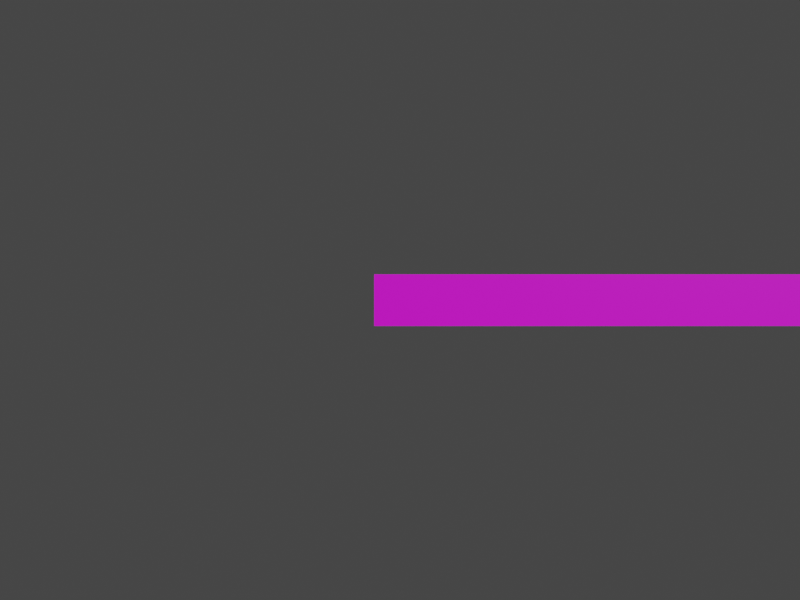 # Source: wolf_map.blend  (saved by Blender 3.4.6; exported with 4.5.12 LTS)
import bpy
from mathutils import Matrix  # noqa: F401  (used for matrix-valued properties, if any)

bpy.ops.wm.read_factory_settings(use_empty=True)
scene = bpy.context.scene
scene.name = 'Scene'

# ---- collections
col_collection = bpy.data.collections.new('Collection'); scene.collection.children.link(col_collection)

# ---- images (referenced by path relative to the original .blend; pixels are not part of the script)
import os
ASSET_DIR = os.environ.get("B2B_ASSET_DIR", "")  # directory of the original .blend (textures are referenced by path, not embedded)
HERE = os.path.dirname(os.path.abspath(__file__))  # packed textures are extracted next to this script under _unpacked/

def load_image(name, relpath, width, height, colorspace="sRGB"):
    """Load a texture the original file referenced (path relative to the .blend, or extracted next to this script)."""
    p = next((c for c in (os.path.join(HERE, relpath), os.path.join(ASSET_DIR, relpath)) if relpath and os.path.exists(c)), "")
    if p:
        img = bpy.data.images.load(p, check_existing=True)
        img.name = name
    else:  # same state as the original file: an image datablock whose file is absent (Cycles renders it pink)
        img = bpy.data.images.new(name, width, height)
        img.source = "FILE"
        img.filepath = "//" + (relpath or name)
    img.colorspace_settings.name = colorspace
    return img
img_wolf_tex_png = load_image('wolf_tex.png', 'wolf/wolf_tex.png', 1024, 1024, 'sRGB')

# ---- materials (node trees are filled in below, after node groups)
mat_material = bpy.data.materials.new('Material')
mat_material.alpha_threshold = 0.0
mat_material.roughness = 0.5
mat_material.line_color = (0.0, 0.0, 0.0, 1.0)

# ---- material node trees
mat_material.use_nodes = True; mat_material.node_tree.nodes.clear()
_N = mat_material.node_tree.nodes; _L = mat_material.node_tree.links
n0 = _N.new('ShaderNodeOutputMaterial'); n0.name = 'Material Output'; n0.location = (300, 300)
n1 = _N.new('ShaderNodeBsdfPrincipled'); n1.name = 'Principled BSDF'; n1.location = (10, 300)
n1.distribution = 'GGX'
n1.subsurface_method = 'RANDOM_WALK_SKIN'
n1.inputs[3].default_value = 1.45
n1.inputs[27].default_value = (0.0, 0.0, 0.0, 1.0)
n1.inputs[28].default_value = 1.0
n2 = _N.new('ShaderNodeTexImage'); n2.name = 'Image Texture'; n2.location = (-332, 203)
n2.image = img_wolf_tex_png
n2.interpolation = 'Closest'
_L.new(n1.outputs[0], n0.inputs[0])
_L.new(n2.outputs[0], n1.inputs[0])
n0.is_active_output = True

# ---- world
world_world = bpy.data.worlds.new('World'); scene.world = world_world
world_world.use_nodes = True; world_world.node_tree.nodes.clear()
_N = world_world.node_tree.nodes; _L = world_world.node_tree.links
n0 = _N.new('ShaderNodeOutputWorld'); n0.name = 'World Output'; n0.location = (300, 300)
n1 = _N.new('ShaderNodeBackground'); n1.name = 'Background'; n1.location = (10, 300)
n1.inputs[0].default_value = (0.05088, 0.05088, 0.05088, 1.0)
_L.new(n1.outputs[0], n0.inputs[0])
n0.is_active_output = True
world_world.color = (0.05088, 0.05088, 0.05088)
world_world.use_sun_shadow = False
world_world.sun_shadow_jitter_overblur = 0.0

# ---- cameras
cam_camera = bpy.data.cameras.new('Camera')
cam_camera.clip_end = 100.0
cam_camera.ortho_scale = 7.314

# ---- meshes
me_cube = bpy.data.meshes.new('Cube')
me_cube.from_pydata([(0.5, -0.5, 0.0), (0.5, 0.5, -2.98e-08), (-0.5, 0.5, -2.98e-08), (-0.5, 0.5, -2.98e-08), (-0.5, -0.5, 0.0), (0.5, -0.5, 0.0), (0.5, -0.5, 0.0), (0.5, 0.5, -2.98e-08), (-0.5, 0.5, -2.98e-08)], [], [(0, 1, 2), (5, 3, 4), (6, 7, 8)])
_uv = me_cube.uv_layers.new(name='UVMap')
_uv.uv.foreach_set('vector', [0.1, 0.0, 0.1, 0.1, 0.0, 0.1, 0.1, 0.0, 0.0, 0.1, 0.0, 0.0, 0.1, 0.0, 0.1, 0.1, 0.0, 0.1])
me_cube.materials.append(mat_material)
me_cube.update()
me_cube.normals_split_custom_set([tuple(v) for v in zip(*[iter([0.0, 2.98e-08, 1.0, 0.0, 2.98e-08, 1.0, 0.0, 2.98e-08, 1.0, 0.0, 2.98e-08, 1.0, 0.0, 2.98e-08, 1.0, 0.0, 2.98e-08, 1.0, 0.0, 2.98e-08, 1.0, 0.0, 2.98e-08, 1.0, 0.0, 2.98e-08, 1.0])] * 3)])
me_cube_001 = bpy.data.meshes.new('Cube.001')
me_cube_001.from_pydata([(-0.5, -0.5, 19.5), (-0.5, 0.5, 19.5), (-0.5, 0.5, 18.5), (-0.5, -0.5, 18.5), (-0.5, 0.5, 15.5), (-0.5, -0.5, 15.5), (-0.5, 0.5, 14.5), (-0.5, -0.5, 13.5), (-0.5, -0.5, 14.5), (-0.5, 0.5, 13.5), (-0.5, -0.5, 12.5), (-0.5, 0.5, 12.5), (0.5, 0.5, 13.5), (0.5, -0.5, 12.5), (0.5, 0.5, 12.5), (0.5, -0.5, 11.5), (0.5, 0.5, 11.5), (-0.5, 0.5, 11.5), (-0.5, -0.5, 10.5), (-0.5, -0.5, 11.5), (0.5, -0.5, 10.5), (0.5, 0.5, 10.5), (-0.5, 0.5, 9.5), (-0.5, -0.5, 9.5), (-0.5, 0.5, 10.5), (0.5, -0.5, 9.5), (0.5, 0.5, 9.5), (0.5, -0.5, 8.5), (-0.5, 0.5, 8.5), (-0.5, 0.5, 7.5), (-0.5, -0.5, 8.5), (-0.5, 0.5, 6.5), (-0.5, -0.5, 7.5), (-0.5, -0.5, 6.5), (0.5, -0.5, 6.5), (0.5, 0.5, 6.5), (0.5, 0.5, 19.5), (0.5, 0.5, 18.5), (0.5, -0.5, 18.5), (0.5, -0.5, 19.5), (1.5, -0.5, 18.5), (1.5, 0.5, 18.5), (1.5, -0.5, 19.5), (1.5, -0.5, 15.5), (1.5, 0.5, 15.5), (0.5, 0.5, 15.5), (0.5, -0.5, 15.5), (1.5, -0.5, 13.5), (0.5, -0.5, 13.5), (1.5, 0.5, 13.5), (0.5, 0.5, 8.5), (1.5, 0.5, 6.5), (1.5, 0.5, 19.5), (2.5, 0.5, 15.5), (2.5, -0.5, 15.5), (2.5, -0.5, 14.5), (2.5, 0.5, 13.5), (2.5, -0.5, 13.5), (1.5, -0.5, 8.5), (2.5, -0.5, 8.5), (2.5, 0.5, 8.5), (1.5, 0.5, 8.5), (1.5, -0.5, 6.5), (2.5, 0.5, 6.5), (2.5, -0.5, 22.5), (2.5, 0.5, 22.5), (3.5, 0.5, 21.5), (3.5, -0.5, 21.5), (3.5, -0.5, 22.5), (3.5, 0.5, 22.5), (2.5, 0.5, 21.5), (2.5, -0.5, 21.5), (3.5, -0.5, 20.5), (3.5, 0.5, 20.5), (2.5, 0.5, 19.5), (2.5, -0.5, 19.5), (2.5, -0.5, 20.5), (2.5, 0.5, 20.5), (3.5, -0.5, 19.5), (3.5, 0.5, 19.5), (3.5, -0.5, 18.5), (2.5, 0.5, 18.5), (2.5, -0.5, 18.5), (3.5, 0.5, 18.5), (3.5, 0.5, 13.5), (3.5, 0.5, 14.5), (2.5, 0.5, 14.5), (3.5, 0.5, 8.5), (3.5, -0.5, 8.5), (2.5, -0.5, 6.5), (3.5, 0.5, 6.5), (3.5, -0.5, 6.5), (3.5, -0.5, 15.5), (3.5, 0.5, 15.5), (4.5, -0.5, 15.5), (3.5, -0.5, 14.5), (3.5, -0.5, 13.5), (4.5, 0.5, 13.5), (4.5, -0.5, 13.5), (4.5, -0.5, 6.5), (4.5, 0.5, 15.5), (5.5, -0.5, 15.5), (5.5, 0.5, 13.5), (4.5, 0.5, 8.5), (4.5, -0.5, 8.5), (5.5, -0.5, 8.5), (4.5, 0.5, 6.5), (5.5, 0.5, 6.5), (6.5, 0.5, 15.5), (5.5, 0.5, 15.5), (5.5, -0.5, 13.5), (5.5, -0.5, 12.5), (5.5, 0.5, 12.5), (5.5, 0.5, 11.5), (5.5, -0.5, 10.5), (5.5, -0.5, 11.5), (5.5, 0.5, 10.5), (5.5, 0.5, 8.5), (5.5, -0.5, 9.5), (5.5, 0.5, 9.5), (6.5, 0.5, 6.5), (5.5, -0.5, 6.5), (6.5, -0.5, 22.5), (6.5, 0.5, 22.5), (7.5, -0.5, 21.5), (7.5, -0.5, 22.5), (7.5, 0.5, 22.5), (6.5, -0.5, 21.5), (7.5, -0.5, 20.5), (7.5, 0.5, 20.5), (6.5, 0.5, 21.5), (7.5, 0.5, 21.5), (6.5, 0.5, 19.5), (6.5, -0.5, 20.5), (6.5, 0.5, 20.5), (7.5, -0.5, 19.5), (7.5, 0.5, 19.5), (6.5, -0.5, 18.5), (6.5, -0.5, 19.5), (6.5, 0.5, 18.5), (7.5, -0.5, 18.5), (7.5, 0.5, 18.5), (7.5, -0.5, 17.5), (7.5, 0.5, 17.5), (6.5, 0.5, 17.5), (6.5, 0.5, 16.5), (6.5, -0.5, 17.5), (7.5, -0.5, 16.5), (7.5, 0.5, 16.5), (6.5, -0.5, 16.5), (6.5, -0.5, 15.5), (7.5, -0.5, 15.5), (7.5, 0.5, 15.5), (7.5, -0.5, 12.5), (7.5, 0.5, 12.5), (7.5, 0.5, 11.5), (7.5, -0.5, 11.5), (7.5, 0.5, 10.5), (7.5, -0.5, 10.5), (7.5, -0.5, 9.5), (7.5, -0.5, 8.5), (7.5, 0.5, 9.5), (7.5, -0.5, 6.5), (6.5, -0.5, 6.5), (8.5, 0.5, 15.5), (8.5, -0.5, 15.5), (7.5, -0.5, 13.5), (8.5, -0.5, 13.5), (7.5, 0.5, 13.5), (7.5, 0.5, 8.5), (7.5, 0.5, 6.5), (8.5, 0.5, 6.5), (8.5, -0.5, 6.5), (9.5, -0.5, 15.5), (8.5, 0.5, 13.5), (9.5, 0.5, 13.5), (9.5, 0.5, 8.5), (8.5, -0.5, 8.5), (8.5, 0.5, 8.5), (9.5, 0.5, 6.5), (9.5, -0.5, 6.5), (9.5, -0.5, 22.5), (9.5, 0.5, 22.5), (10.5, 0.5, 22.5), (10.5, -0.5, 21.5), (10.5, -0.5, 22.5), (9.5, 0.5, 21.5), (9.5, 0.5, 20.5), (9.5, -0.5, 21.5), (10.5, 0.5, 20.5), (10.5, 0.5, 21.5), (10.5, -0.5, 20.5), (9.5, -0.5, 20.5), (9.5, 0.5, 19.5), (10.5, 0.5, 19.5), (10.5, -0.5, 19.5), (9.5, -0.5, 18.5), (9.5, -0.5, 19.5), (9.5, 0.5, 18.5), (10.5, -0.5, 18.5), (10.5, 0.5, 18.5), (9.5, 0.5, 17.5), (9.5, -0.5, 17.5), (10.5, -0.5, 17.5), (9.5, 0.5, 15.5), (10.5, 0.5, 15.5), (10.5, -0.5, 14.5), (10.5, -0.5, 13.5), (10.5, 0.5, 13.5), (9.5, -0.5, 13.5), (9.5, -0.5, 8.5), (10.5, -0.5, 8.5), (10.5, 0.5, 8.5), (10.5, -0.5, 6.5), (11.5, 0.5, 17.5), (11.5, -0.5, 17.5), (10.5, 0.5, 17.5), (11.5, -0.5, 18.5), (10.5, 0.5, 14.5), (11.5, 0.5, 14.5), (11.5, -0.5, 14.5), (10.5, -0.5, 15.5), (11.5, -0.5, 15.5), (11.5, 0.5, 15.5), (11.5, -0.5, 8.5), (10.5, 0.5, 6.5), (11.5, 0.5, 6.5), (11.5, 0.5, 18.5), (12.5, 0.5, 18.5), (12.5, -0.5, 14.5), (12.5, 0.5, 14.5), (12.5, -0.5, 15.5), (12.5, -0.5, 8.5), (11.5, 0.5, 8.5), (11.5, -0.5, 6.5), (12.5, -0.5, 6.5), (12.5, 0.5, 6.5), (12.5, 0.5, 17.5), (12.5, -0.5, 17.5), (13.5, 0.5, 17.5), (13.5, -0.5, 18.5), (12.5, -0.5, 18.5), (12.5, 0.5, 15.5), (12.5, 0.5, 8.5), (13.5, -0.5, 6.5), (13.5, -0.5, 17.5), (13.5, 0.5, 18.5), (14.5, -0.5, 18.5), (13.5, 0.5, 15.5), (13.5, 0.5, 14.5), (13.5, -0.5, 15.5), (14.5, -0.5, 15.5), (14.5, 0.5, 15.5), (13.5, -0.5, 14.5), (13.5, 0.5, 13.5), (13.5, -0.5, 13.5), (13.5, -0.5, 12.5), (13.5, 0.5, 11.5), (13.5, 0.5, 12.5), (13.5, -0.5, 11.5), (13.5, 0.5, 10.5), (13.5, -0.5, 10.5), (13.5, 0.5, 9.5), (13.5, -0.5, 9.5), (13.5, 0.5, 8.5), (13.5, -0.5, 8.5), (13.5, 0.5, 6.5), (14.5, 0.5, 6.5), (14.5, -0.5, 6.5), (14.5, 0.5, 22.5), (14.5, 0.5, 21.5), (14.5, -0.5, 22.5), (15.5, 0.5, 22.5), (15.5, -0.5, 21.5), (15.5, 0.5, 21.5), (15.5, -0.5, 22.5), (14.5, 0.5, 20.5), (14.5, -0.5, 21.5), (15.5, 0.5, 20.5), (15.5, -0.5, 20.5), (14.5, -0.5, 20.5), (14.5, 0.5, 19.5), (15.5, 0.5, 19.5), (14.5, -0.5, 19.5), (14.5, 0.5, 18.5), (15.5, -0.5, 18.5), (15.5, 0.5, 18.5), (15.5, -0.5, 19.5), (15.5, -0.5, 17.5), (14.5, -0.5, 17.5), (14.5, 0.5, 17.5), (14.5, 0.5, 16.5), (15.5, 0.5, 17.5), (15.5, 0.5, 16.5), (14.5, -0.5, 16.5), (15.5, 0.5, 15.5), (15.5, -0.5, 16.5), (15.5, -0.5, 15.5), (15.5, 0.5, 14.5), (15.5, -0.5, 14.5), (15.5, -0.5, 13.5), (15.5, 0.5, 13.5), (15.5, -0.5, 12.5), (15.5, 0.5, 12.5), (15.5, -0.5, 11.5), (15.5, 0.5, 11.5), (15.5, -0.5, 10.5), (15.5, 0.5, 10.5), (15.5, -0.5, 9.5), (15.5, -0.5, 8.5), (15.5, 0.5, 8.5), (15.5, 0.5, 9.5), (15.5, -0.5, 7.5), (15.5, -0.5, 6.5), (15.5, 0.5, 7.5), (15.5, 0.5, 6.5)], [], [(0, 1, 2), (0, 2, 3), (3, 2, 37), (3, 37, 38), (39, 36, 1), (39, 1, 0), (5, 4, 6), (5, 6, 8), (46, 45, 4), (46, 4, 5), (8, 6, 9), (8, 9, 7), (7, 9, 11), (7, 11, 10), (13, 14, 12), (13, 12, 48), (10, 11, 17), (10, 17, 19), (15, 16, 14), (15, 14, 13), (19, 17, 24), (19, 24, 18), (20, 21, 16), (20, 16, 15), (18, 24, 22), (18, 22, 23), (25, 26, 21), (25, 21, 20), (23, 22, 28), (23, 28, 30), (27, 50, 26), (27, 26, 25), (30, 28, 29), (30, 29, 32), (32, 29, 31), (32, 31, 33), (33, 31, 35), (33, 35, 34), (39, 36, 37), (39, 37, 38), (38, 37, 41), (38, 41, 40), (42, 52, 36), (42, 36, 39), (43, 44, 45), (43, 45, 46), (48, 12, 49), (48, 49, 47), (58, 61, 50), (58, 50, 27), (34, 35, 51), (34, 51, 62), (40, 41, 81), (40, 81, 82), (75, 74, 52), (75, 52, 42), (55, 86, 53), (55, 53, 54), (54, 53, 44), (54, 44, 43), (57, 56, 86), (57, 86, 55), (47, 49, 56), (47, 56, 57), (59, 60, 61), (59, 61, 58), (62, 51, 63), (62, 63, 89), (64, 65, 70), (64, 70, 71), (67, 66, 69), (67, 69, 68), (68, 69, 65), (68, 65, 64), (71, 70, 77), (71, 77, 76), (72, 73, 66), (72, 66, 67), (76, 77, 74), (76, 74, 75), (78, 79, 73), (78, 73, 72), (80, 83, 79), (80, 79, 78), (82, 81, 83), (82, 83, 80), (57, 56, 84), (57, 84, 96), (95, 85, 86), (95, 86, 55), (88, 87, 60), (88, 60, 59), (89, 63, 90), (89, 90, 91), (92, 93, 85), (92, 85, 95), (94, 100, 93), (94, 93, 92), (95, 85, 84), (95, 84, 96), (96, 84, 97), (96, 97, 98), (104, 103, 87), (104, 87, 88), (91, 90, 106), (91, 106, 99), (101, 109, 100), (101, 100, 94), (98, 97, 102), (98, 102, 110), (105, 117, 103), (105, 103, 104), (99, 106, 107), (99, 107, 121), (150, 108, 109), (150, 109, 101), (110, 102, 112), (110, 112, 111), (111, 112, 113), (111, 113, 115), (115, 113, 116), (115, 116, 114), (114, 116, 119), (114, 119, 118), (118, 119, 117), (118, 117, 105), (121, 107, 120), (121, 120, 163), (122, 123, 130), (122, 130, 127), (124, 131, 126), (124, 126, 125), (125, 126, 123), (125, 123, 122), (127, 130, 134), (127, 134, 133), (128, 129, 131), (128, 131, 124), (124, 131, 130), (124, 130, 127), (133, 134, 132), (133, 132, 138), (135, 136, 129), (135, 129, 128), (138, 132, 139), (138, 139, 137), (140, 141, 136), (140, 136, 135), (137, 139, 144), (137, 144, 146), (142, 143, 141), (142, 141, 140), (146, 144, 145), (146, 145, 149), (147, 148, 143), (147, 143, 142), (149, 145, 108), (149, 108, 150), (151, 152, 148), (151, 148, 147), (153, 154, 168), (153, 168, 166), (156, 155, 154), (156, 154, 153), (158, 157, 155), (158, 155, 156), (159, 161, 157), (159, 157, 158), (160, 169, 161), (160, 161, 159), (163, 120, 170), (163, 170, 162), (165, 164, 152), (165, 152, 151), (166, 168, 174), (166, 174, 167), (177, 178, 169), (177, 169, 160), (162, 170, 171), (162, 171, 172), (173, 204, 164), (173, 164, 165), (167, 174, 175), (167, 175, 209), (210, 176, 178), (210, 178, 177), (172, 171, 179), (172, 179, 180), (181, 182, 186), (181, 186, 188), (184, 190, 183), (184, 183, 185), (185, 183, 182), (185, 182, 181), (188, 186, 187), (188, 187, 192), (191, 189, 190), (191, 190, 184), (192, 187, 193), (192, 193, 197), (195, 194, 189), (195, 189, 191), (197, 193, 198), (197, 198, 196), (199, 200, 194), (199, 194, 195), (196, 198, 201), (196, 201, 202), (202, 201, 216), (202, 216, 203), (221, 205, 204), (221, 204, 173), (207, 208, 218), (207, 218, 206), (209, 175, 208), (209, 208, 207), (211, 212, 176), (211, 176, 210), (180, 179, 225), (180, 225, 213), (215, 214, 227), (215, 227, 217), (203, 216, 214), (203, 214, 215), (217, 227, 200), (217, 200, 199), (206, 218, 219), (206, 219, 220), (222, 223, 205), (222, 205, 221), (224, 233, 212), (224, 212, 211), (213, 225, 226), (213, 226, 234), (215, 214, 237), (215, 237, 238), (241, 228, 227), (241, 227, 217), (229, 230, 242), (229, 242, 231), (220, 219, 230), (220, 230, 229), (231, 242, 223), (231, 223, 222), (232, 243, 233), (232, 233, 224), (234, 226, 236), (234, 236, 235), (241, 228, 237), (241, 237, 238), (238, 237, 239), (238, 239, 245), (240, 246, 228), (240, 228, 241), (229, 230, 249), (229, 249, 253), (250, 248, 242), (250, 242, 231), (265, 264, 243), (265, 243, 232), (235, 236, 266), (235, 266, 244), (245, 239, 290), (245, 290, 289), (247, 284, 246), (247, 246, 240), (250, 248, 249), (250, 249, 253), (251, 252, 248), (251, 248, 250), (253, 249, 254), (253, 254, 255), (255, 254, 258), (255, 258, 256), (256, 258, 257), (256, 257, 259), (259, 257, 260), (259, 260, 261), (261, 260, 262), (261, 262, 263), (263, 262, 264), (263, 264, 265), (244, 266, 267), (244, 267, 268), (271, 269, 270), (271, 270, 277), (273, 274, 272), (273, 272, 275), (275, 272, 269), (275, 269, 271), (277, 270, 276), (277, 276, 280), (279, 278, 274), (279, 274, 273), (280, 276, 281), (280, 281, 283), (287, 282, 278), (287, 278, 279), (283, 281, 284), (283, 284, 247), (285, 286, 282), (285, 282, 287), (288, 292, 286), (288, 286, 285), (289, 291, 294), (289, 290, 291), (296, 293, 292), (296, 292, 288), (294, 291, 252), (294, 252, 251), (297, 295, 293), (297, 293, 296), (299, 298, 295), (299, 295, 297), (300, 301, 298), (300, 298, 299), (302, 303, 301), (302, 301, 300), (304, 305, 303), (304, 303, 302), (306, 307, 305), (306, 305, 304), (308, 311, 307), (308, 307, 306), (309, 310, 311), (309, 311, 308), (312, 314, 310), (312, 310, 309), (313, 315, 314), (313, 314, 312), (268, 267, 315), (268, 315, 313)])
_uv = me_cube_001.uv_layers.new(name='UVMap')
_uv.uv.foreach_set('vector', [0.8, 0.4, 0.8, 0.5, 0.7, 0.5, 0.8, 0.4, 0.7, 0.5, 0.7, 0.4, 0.8, 0.4, 0.8, 0.5, 0.7, 0.5, 0.8, 0.4, 0.7, 0.5, 0.7, 0.4, 0.8, 0.4, 0.8, 0.5, 0.7, 0.5, 0.8, 0.4, 0.7, 0.5, 0.7, 0.4, 0.1, 0.0, 0.1, 0.1, 0.0, 0.1, 0.1, 0.0, 0.0, 0.1, 0.0, 0.0, 0.1, 0.0, 0.1, 0.1, 0.0, 0.1, 0.1, 0.0, 0.0, 0.1, 0.0, 0.0, 0.5, 0.0, 0.5, 0.1, 0.4, 0.1, 0.5, 0.0, 0.4, 0.1, 0.4, 0.0, 0.5, 0.0, 0.5, 0.1, 0.4, 0.1, 0.5, 0.0, 0.4, 0.1, 0.4, 0.0, 0.5, 0.0, 0.5, 0.1, 0.4, 0.1, 0.5, 0.0, 0.4, 0.1, 0.4, 0.0, 0.6, 0.0, 0.6, 0.1, 0.5, 0.1, 0.6, 0.0, 0.5, 0.1, 0.5, 0.0, 0.6, 0.0, 0.6, 0.1, 0.5, 0.1, 0.6, 0.0, 0.5, 0.1, 0.5, 0.0, 0.5, 0.0, 0.5, 0.1, 0.4, 0.1, 0.5, 0.0, 0.4, 0.1, 0.4, 0.0, 0.5, 0.0, 0.5, 0.1, 0.4, 0.1, 0.5, 0.0, 0.4, 0.1, 0.4, 0.0, 0.6, 0.0, 0.6, 0.1, 0.5, 0.1, 0.6, 0.0, 0.5, 0.1, 0.5, 0.0, 0.6, 0.0, 0.6, 0.1, 0.5, 0.1, 0.6, 0.0, 0.5, 0.1, 0.5, 0.0, 0.5, 0.0, 0.5, 0.1, 0.4, 0.1, 0.5, 0.0, 0.4, 0.1, 0.4, 0.0, 0.5, 0.0, 0.5, 0.1, 0.4, 0.1, 0.5, 0.0, 0.4, 0.1, 0.4, 0.0, 0.5, 0.0, 0.5, 0.1, 0.4, 0.1, 0.5, 0.0, 0.4, 0.1, 0.4, 0.0, 0.1, 0.0, 0.1, 0.1, 0.0, 0.1, 0.1, 0.0, 0.0, 0.1, 0.0, 0.0, 0.1, 0.0, 0.1, 0.1, 0.0, 0.1, 0.1, 0.0, 0.0, 0.1, 0.0, 0.0, 0.5, 0.0, 0.5, 0.1, 0.4, 0.1, 0.5, 0.0, 0.4, 0.1, 0.4, 0.0, 0.5, 0.0, 0.5, 0.1, 0.4, 0.1, 0.5, 0.0, 0.4, 0.1, 0.4, 0.0, 0.5, 0.0, 0.5, 0.1, 0.4, 0.1, 0.5, 0.0, 0.4, 0.1, 0.4, 0.0, 0.1, 0.0, 0.1, 0.1, 0.0, 0.1, 0.1, 0.0, 0.0, 0.1, 0.0, 0.0, 0.5, 0.0, 0.5, 0.1, 0.4, 0.1, 0.5, 0.0, 0.4, 0.1, 0.4, 0.0, 0.5, 0.0, 0.5, 0.1, 0.4, 0.1, 0.5, 0.0, 0.4, 0.1, 0.4, 0.0, 0.1, 0.0, 0.1, 0.1, 0.0, 0.1, 0.1, 0.0, 0.0, 0.1, 0.0, 0.0, 0.5, 0.0, 0.5, 0.1, 0.4, 0.1, 0.5, 0.0, 0.4, 0.1, 0.4, 0.0, 0.5, 0.0, 0.5, 0.1, 0.4, 0.1, 0.5, 0.0, 0.4, 0.1, 0.4, 0.0, 0.1, 0.0, 0.1, 0.1, 0.0, 0.1, 0.1, 0.0, 0.0, 0.1, 0.0, 0.0, 0.1, 0.0, 0.1, 0.1, 0.0, 0.1, 0.1, 0.0, 0.0, 0.1, 0.0, 0.0, 0.3, 0.0, 0.3, 0.1, 0.2, 0.1, 0.3, 0.0, 0.2, 0.1, 0.2, 0.0, 0.3, 0.0, 0.3, 0.1, 0.2, 0.1, 0.3, 0.0, 0.2, 0.1, 0.2, 0.0, 0.3, 0.0, 0.3, 0.1, 0.2, 0.1, 0.3, 0.0, 0.2, 0.1, 0.2, 0.0, 0.1, 0.0, 0.1, 0.1, 0.0, 0.1, 0.1, 0.0, 0.0, 0.1, 0.0, 0.0, 0.5, 0.0, 0.5, 0.1, 0.4, 0.1, 0.5, 0.0, 0.4, 0.1, 0.4, 0.0, 0.5, 0.0, 0.5, 0.1, 0.4, 0.1, 0.5, 0.0, 0.4, 0.1, 0.4, 0.0, 0.5, 0.0, 0.5, 0.1, 0.4, 0.1, 0.5, 0.0, 0.4, 0.1, 0.4, 0.0, 0.5, 0.0, 0.5, 0.1, 0.4, 0.1, 0.5, 0.0, 0.4, 0.1, 0.4, 0.0, 0.5, 0.0, 0.5, 0.1, 0.4, 0.1, 0.5, 0.0, 0.4, 0.1, 0.4, 0.0, 0.5, 0.0, 0.5, 0.1, 0.4, 0.1, 0.5, 0.0, 0.4, 0.1, 0.4, 0.0, 0.5, 0.0, 0.5, 0.1, 0.4, 0.1, 0.5, 0.0, 0.4, 0.1, 0.4, 0.0, 0.5, 0.0, 0.5, 0.1, 0.4, 0.1, 0.5, 0.0, 0.4, 0.1, 0.4, 0.0, 0.5, 0.0, 0.5, 0.1, 0.4, 0.1, 0.5, 0.0, 0.4, 0.1, 0.4, 0.0, 0.8, 0.4, 0.8, 0.5, 0.7, 0.5, 0.8, 0.4, 0.7, 0.5, 0.7, 0.4, 0.8, 0.4, 0.8, 0.5, 0.7, 0.5, 0.8, 0.4, 0.7, 0.5, 0.7, 0.4, 0.8, 0.4, 0.8, 0.5, 0.7, 0.5, 0.8, 0.4, 0.7, 0.5, 0.7, 0.4, 0.1, 0.0, 0.1, 0.1, 0.0, 0.1, 0.1, 0.0, 0.0, 0.1, 0.0, 0.0, 0.1, 0.0, 0.1, 0.1, 0.0, 0.1, 0.1, 0.0, 0.0, 0.1, 0.0, 0.0, 0.1, 0.0, 0.1, 0.1, 0.0, 0.1, 0.1, 0.0, 0.0, 0.1, 0.0, 0.0, 0.3, 0.0, 0.3, 0.1, 0.2, 0.1, 0.3, 0.0, 0.2, 0.1, 0.2, 0.0, 0.3, 0.0, 0.3, 0.1, 0.2, 0.1, 0.3, 0.0, 0.2, 0.1, 0.2, 0.0, 0.3, 0.0, 0.3, 0.1, 0.2, 0.1, 0.3, 0.0, 0.2, 0.1, 0.2, 0.0, 0.1, 0.0, 0.1, 0.1, 0.0, 0.1, 0.1, 0.0, 0.0, 0.1, 0.0, 0.0, 0.1, 0.0, 0.1, 0.1, 0.0, 0.1, 0.1, 0.0, 0.0, 0.1, 0.0, 0.0, 0.5, 0.0, 0.5, 0.1, 0.4, 0.1, 0.5, 0.0, 0.4, 0.1, 0.4, 0.0, 0.5, 0.0, 0.5, 0.1, 0.4, 0.1, 0.5, 0.0, 0.4, 0.1, 0.4, 0.0, 0.1, 0.0, 0.1, 0.1, 0.0, 0.1, 0.1, 0.0, 0.0, 0.1, 0.0, 0.0, 0.1, 0.0, 0.1, 0.1, 0.0, 0.1, 0.1, 0.0, 0.0, 0.1, 0.0, 0.0, 0.5, 0.0, 0.5, 0.1, 0.4, 0.1, 0.5, 0.0, 0.4, 0.1, 0.4, 0.0, 0.7, 0.0, 0.7, 0.1, 0.6, 0.1, 0.7, 0.0, 0.6, 0.1, 0.6, 0.0, 0.5, 0.0, 0.5, 0.1, 0.4, 0.1, 0.5, 0.0, 0.4, 0.1, 0.4, 0.0, 0.7, 0.0, 0.7, 0.1, 0.6, 0.1, 0.7, 0.0, 0.6, 0.1, 0.6, 0.0, 0.5, 0.0, 0.5, 0.1, 0.4, 0.1, 0.5, 0.0, 0.4, 0.1, 0.4, 0.0, 0.1, 0.0, 0.1, 0.1, 0.0, 0.1, 0.1, 0.0, 0.0, 0.1, 0.0, 0.0, 0.8, 0.4, 0.8, 0.5, 0.7, 0.5, 0.8, 0.4, 0.7, 0.5, 0.7, 0.4, 0.8, 0.4, 0.8, 0.5, 0.7, 0.5, 0.8, 0.4, 0.7, 0.5, 0.7, 0.4, 0.8, 0.4, 0.8, 0.5, 0.7, 0.5, 0.8, 0.4, 0.7, 0.5, 0.7, 0.4, 0.8, 0.0, 0.8, 0.1, 0.7, 0.1, 0.8, 0.0, 0.7, 0.1, 0.7, 0.0, 0.8, 0.0, 0.8, 0.1, 0.7, 0.1, 0.8, 0.0, 0.7, 0.1, 0.7, 0.0, 0.8, 0.0, 0.8, 0.1, 0.7, 0.1, 0.8, 0.0, 0.7, 0.1, 0.7, 0.0, 0.1, 0.0, 0.1, 0.1, 0.0, 0.1, 0.1, 0.0, 0.0, 0.1, 0.0, 0.0, 0.1, 0.0, 0.1, 0.1, 0.0, 0.1, 0.1, 0.0, 0.0, 0.1, 0.0, 0.0, 0.8, 0.0, 0.8, 0.1, 0.7, 0.1, 0.8, 0.0, 0.7, 0.1, 0.7, 0.0, 0.8, 0.0, 0.8, 0.1, 0.7, 0.1, 0.8, 0.0, 0.7, 0.1, 0.7, 0.0, 0.4, 0.0, 0.4, 0.1, 0.3, 0.1, 0.4, 0.0, 0.3, 0.1, 0.3, 0.0, 0.4, 0.0, 0.4, 0.1, 0.3, 0.1, 0.4, 0.0, 0.3, 0.1, 0.3, 0.0, 0.8, 0.0, 0.8, 0.1, 0.7, 0.1, 0.8, 0.0, 0.7, 0.1, 0.7, 0.0, 0.8, 0.0, 0.8, 0.1, 0.7, 0.1, 0.8, 0.0, 0.7, 0.1, 0.7, 0.0, 0.1, 0.0, 0.1, 0.1, 0.0, 0.1, 0.1, 0.0, 0.0, 0.1, 0.0, 0.0, 0.1, 0.0, 0.1, 0.1, 0.0, 0.1, 0.1, 0.0, 0.0, 0.1, 0.0, 0.0, 0.2, 0.0, 0.2, 0.1, 0.1, 0.1, 0.2, 0.0, 0.1, 0.1, 0.1, 0.0, 0.4, 0.0, 0.4, 0.1, 0.3, 0.1, 0.4, 0.0, 0.3, 0.1, 0.3, 0.0, 0.2, 0.0, 0.2, 0.1, 0.1, 0.1, 0.2, 0.0, 0.1, 0.1, 0.1, 0.0, 0.4, 0.0, 0.4, 0.1, 0.3, 0.1, 0.4, 0.0, 0.3, 0.1, 0.3, 0.0, 0.2, 0.0, 0.2, 0.1, 0.1, 0.1, 0.2, 0.0, 0.1, 0.1, 0.1, 0.0, 0.1, 0.0, 0.1, 0.1, 0.0, 0.1, 0.1, 0.0, 0.0, 0.1, 0.0, 0.0, 0.7, 0.0, 0.7, 0.1, 0.6, 0.1, 0.7, 0.0, 0.6, 0.1, 0.6, 0.0, 0.1, 0.0, 0.1, 0.1, 0.0, 0.1, 0.1, 0.0, 0.0, 0.1, 0.0, 0.0, 0.1, 0.0, 0.1, 0.1, 0.0, 0.1, 0.1, 0.0, 0.0, 0.1, 0.0, 0.0, 0.1, 0.0, 0.1, 0.1, 0.0, 0.1, 0.1, 0.0, 0.0, 0.1, 0.0, 0.0, 0.6, 0.0, 0.6, 0.1, 0.5, 0.1, 0.6, 0.0, 0.5, 0.1, 0.5, 0.0, 0.1, 0.0, 0.1, 0.1, 0.0, 0.1, 0.1, 0.0, 0.0, 0.1, 0.0, 0.0, 0.2, 0.0, 0.2, 0.1, 0.1, 0.1, 0.2, 0.0, 0.1, 0.1, 0.1, 0.0, 0.1, 0.0, 0.1, 0.1, 0.0, 0.1, 0.1, 0.0, 0.0, 0.1, 0.0, 0.0, 0.5, 0.0, 0.5, 0.1, 0.4, 0.1, 0.5, 0.0, 0.4, 0.1, 0.4, 0.0, 0.5, 0.0, 0.5, 0.1, 0.4, 0.1, 0.5, 0.0, 0.4, 0.1, 0.4, 0.0, 0.5, 0.0, 0.5, 0.1, 0.4, 0.1, 0.5, 0.0, 0.4, 0.1, 0.4, 0.0, 0.5, 0.0, 0.5, 0.1, 0.4, 0.1, 0.5, 0.0, 0.4, 0.1, 0.4, 0.0, 0.5, 0.0, 0.5, 0.1, 0.4, 0.1, 0.5, 0.0, 0.4, 0.1, 0.4, 0.0, 0.6, 0.0, 0.6, 0.1, 0.5, 0.1, 0.6, 0.0, 0.5, 0.1, 0.5, 0.0, 0.6, 0.0, 0.6, 0.1, 0.5, 0.1, 0.6, 0.0, 0.5, 0.1, 0.5, 0.0, 0.5, 0.0, 0.5, 0.1, 0.4, 0.1, 0.5, 0.0, 0.4, 0.1, 0.4, 0.0, 0.5, 0.0, 0.5, 0.1, 0.4, 0.1, 0.5, 0.0, 0.4, 0.1, 0.4, 0.0, 0.5, 0.0, 0.5, 0.1, 0.4, 0.1, 0.5, 0.0, 0.4, 0.1, 0.4, 0.0, 0.5, 0.0, 0.5, 0.1, 0.4, 0.1, 0.5, 0.0, 0.4, 0.1, 0.4, 0.0, 0.5, 0.0, 0.5, 0.1, 0.4, 0.1, 0.5, 0.0, 0.4, 0.1, 0.4, 0.0, 0.1, 0.0, 0.1, 0.1, 0.0, 0.1, 0.1, 0.0, 0.0, 0.1, 0.0, 0.0, 0.1, 0.0, 0.1, 0.1, 0.0, 0.1, 0.1, 0.0, 0.0, 0.1, 0.0, 0.0, 0.1, 0.0, 0.1, 0.1, 0.0, 0.1, 0.1, 0.0, 0.0, 0.1, 0.0, 0.0, 0.1, 0.0, 0.1, 0.1, 0.0, 0.1, 0.1, 0.0, 0.0, 0.1, 0.0, 0.0, 0.3, 0.0, 0.3, 0.1, 0.2, 0.1, 0.3, 0.0, 0.2, 0.1, 0.2, 0.0, 0.3, 0.0, 0.3, 0.1, 0.2, 0.1, 0.3, 0.0, 0.2, 0.1, 0.2, 0.0, 0.3, 0.0, 0.3, 0.1, 0.2, 0.1, 0.3, 0.0, 0.2, 0.1, 0.2, 0.0, 0.4, 0.0, 0.4, 0.1, 0.3, 0.1, 0.4, 0.0, 0.3, 0.1, 0.3, 0.0, 0.4, 0.0, 0.4, 0.1, 0.3, 0.1, 0.4, 0.0, 0.3, 0.1, 0.3, 0.0, 0.2, 0.0, 0.2, 0.1, 0.1, 0.1, 0.2, 0.0, 0.1, 0.1, 0.1, 0.0, 0.1, 0.0, 0.1, 0.1, 0.0, 0.1, 0.1, 0.0, 0.0, 0.1, 0.0, 0.0, 0.8, 0.4, 0.8, 0.5, 0.7, 0.5, 0.8, 0.4, 0.7, 0.5, 0.7, 0.4, 0.8, 0.4, 0.8, 0.5, 0.7, 0.5, 0.8, 0.4, 0.7, 0.5, 0.7, 0.4, 0.3, 0.0, 0.3, 0.1, 0.2, 0.1, 0.3, 0.0, 0.2, 0.1, 0.2, 0.0, 0.3, 0.0, 0.3, 0.1, 0.2, 0.1, 0.3, 0.0, 0.2, 0.1, 0.2, 0.0, 0.3, 0.0, 0.3, 0.1, 0.2, 0.1, 0.3, 0.0, 0.2, 0.1, 0.2, 0.0, 0.1, 0.0, 0.1, 0.1, 0.0, 0.1, 0.1, 0.0, 0.0, 0.1, 0.0, 0.0, 0.1, 0.0, 0.1, 0.1, 0.0, 0.1, 0.1, 0.0, 0.0, 0.1, 0.0, 0.0, 0.3, 0.0, 0.3, 0.1, 0.2, 0.1, 0.3, 0.0, 0.2, 0.1, 0.2, 0.0, 0.3, 0.0, 0.3, 0.1, 0.2, 0.1, 0.3, 0.0, 0.2, 0.1, 0.2, 0.0, 0.3, 0.0, 0.3, 0.1, 0.2, 0.1, 0.3, 0.0, 0.2, 0.1, 0.2, 0.0, 0.8, 0.4, 0.8, 0.5, 0.7, 0.5, 0.8, 0.4, 0.7, 0.5, 0.7, 0.4, 0.8, 0.4, 0.8, 0.5, 0.7, 0.5, 0.8, 0.4, 0.7, 0.5, 0.7, 0.4, 0.2, 0.0, 0.2, 0.1, 0.1, 0.1, 0.2, 0.0, 0.1, 0.1, 0.1, 0.0, 0.1, 0.0, 0.1, 0.1, 0.0, 0.1, 0.1, 0.0, 0.0, 0.1, 0.0, 0.0, 0.5, 0.0, 0.5, 0.1, 0.4, 0.1, 0.5, 0.0, 0.4, 0.1, 0.4, 0.0, 0.5, 0.0, 0.5, 0.1, 0.4, 0.1, 0.5, 0.0, 0.4, 0.1, 0.4, 0.0, 0.1, 0.0, 0.1, 0.1, 0.0, 0.1, 0.1, 0.0, 0.0, 0.1, 0.0, 0.0, 0.1, 0.0, 0.1, 0.1, 0.0, 0.1, 0.1, 0.0, 0.0, 0.1, 0.0, 0.0, 0.1, 0.0, 0.1, 0.1, 0.0, 0.1, 0.1, 0.0, 0.0, 0.1, 0.0, 0.0, 0.2, 0.0, 0.2, 0.1, 0.1, 0.1, 0.2, 0.0, 0.1, 0.1, 0.1, 0.0, 0.1, 0.0, 0.1, 0.1, 0.0, 0.1, 0.1, 0.0, 0.0, 0.1, 0.0, 0.0, 0.2, 0.0, 0.2, 0.1, 0.1, 0.1, 0.2, 0.0, 0.1, 0.1, 0.1, 0.0, 0.1, 0.0, 0.1, 0.1, 0.0, 0.1, 0.1, 0.0, 0.0, 0.1, 0.0, 0.0, 0.2, 0.0, 0.2, 0.1, 0.1, 0.1, 0.2, 0.0, 0.1, 0.1, 0.1, 0.0, 0.1, 0.0, 0.1, 0.1, 0.0, 0.1, 0.1, 0.0, 0.0, 0.1, 0.0, 0.0, 0.1, 0.0, 0.1, 0.1, 0.0, 0.1, 0.1, 0.0, 0.0, 0.1, 0.0, 0.0, 0.1, 0.0, 0.1, 0.1, 0.0, 0.1, 0.1, 0.0, 0.0, 0.1, 0.0, 0.0, 0.1, 0.0, 0.1, 0.1, 0.0, 0.1, 0.1, 0.0, 0.0, 0.1, 0.0, 0.0, 0.1, 0.0, 0.1, 0.1, 0.0, 0.1, 0.1, 0.0, 0.0, 0.1, 0.0, 0.0, 0.1, 0.0, 0.1, 0.1, 0.0, 0.1, 0.1, 0.0, 0.0, 0.1, 0.0, 0.0, 0.1, 0.0, 0.1, 0.1, 0.0, 0.1, 0.1, 0.0, 0.0, 0.1, 0.0, 0.0, 0.1, 0.0, 0.1, 0.1, 0.0, 0.1, 0.1, 0.0, 0.0, 0.1, 0.0, 0.0, 0.1, 0.0, 0.1, 0.1, 0.0, 0.1, 0.1, 0.0, 0.0, 0.1, 0.0, 0.0, 0.1, 0.0, 0.1, 0.1, 0.0, 0.1, 0.1, 0.0, 0.0, 0.1, 0.0, 0.0, 0.1, 0.0, 0.1, 0.1, 0.0, 0.1, 0.1, 0.0, 0.0, 0.1, 0.0, 0.0, 0.1, 0.0, 0.0, 0.1, 0.0, 0.0, 0.1, 0.0, 0.1, 0.1, 0.0, 0.1, 0.1, 0.0, 0.1, 0.1, 0.0, 0.1, 0.1, 0.0, 0.0, 0.1, 0.0, 0.0, 0.1, 0.0, 0.1, 0.1, 0.0, 0.1, 0.1, 0.0, 0.0, 0.1, 0.0, 0.0, 0.1, 0.0, 0.1, 0.1, 0.0, 0.1, 0.1, 0.0, 0.0, 0.1, 0.0, 0.0, 0.1, 0.0, 0.1, 0.1, 0.0, 0.1, 0.1, 0.0, 0.0, 0.1, 0.0, 0.0, 0.1, 0.0, 0.1, 0.1, 0.0, 0.1, 0.1, 0.0, 0.0, 0.1, 0.0, 0.0, 0.1, 0.0, 0.1, 0.1, 0.0, 0.1, 0.1, 0.0, 0.0, 0.1, 0.0, 0.0, 0.1, 0.0, 0.1, 0.1, 0.0, 0.1, 0.1, 0.0, 0.0, 0.1, 0.0, 0.0, 0.1, 0.0, 0.1, 0.1, 0.0, 0.1, 0.1, 0.0, 0.0, 0.1, 0.0, 0.0, 0.1, 0.0, 0.1, 0.1, 0.0, 0.1, 0.1, 0.0, 0.0, 0.1, 0.0, 0.0, 0.1, 0.0, 0.1, 0.1, 0.0, 0.1, 0.1, 0.0, 0.0, 0.1, 0.0, 0.0, 0.1, 0.0, 0.1, 0.1, 0.0, 0.1, 0.1, 0.0, 0.0, 0.1, 0.0, 0.0, 0.1, 0.0, 0.1, 0.1, 0.0, 0.1, 0.1, 0.0, 0.0, 0.1, 0.0, 0.0, 0.1, 0.0, 0.1, 0.1, 0.0, 0.1, 0.1, 0.0, 0.0, 0.1, 0.0, 0.0])
me_cube_001.materials.append(mat_material)
me_cube_001.update()
me_cube_001.normals_split_custom_set([tuple(v) for v in zip(*[iter([-1.0, 0.0, -3.576e-06, -1.0, 0.0, -3.576e-06, -1.0, 0.0, -3.576e-06, -1.0, 1.788e-06, -1.788e-06, -1.0, 1.788e-06, -1.788e-06, -1.0, 1.788e-06, -1.788e-06, 0.0, -1.907e-06, -1.0, 0.0, -1.907e-06, -1.0, 0.0, -1.907e-06, -1.0, 0.0, 0.0, -1.0, 0.0, 0.0, -1.0, 0.0, 0.0, -1.0, 0.0, 0.0, 1.0, 0.0, 0.0, 1.0, 0.0, 0.0, 1.0, 0.0, 0.0, 1.0, 0.0, 0.0, 1.0, 0.0, 0.0, 1.0, -1.0, 0.0, 0.0, -1.0, 0.0, 0.0, -1.0, 0.0, 0.0, -1.0, 0.0, 0.0, -1.0, 0.0, 0.0, -1.0, 0.0, 0.0, 0.0, 0.0, 1.0, 0.0, 0.0, 1.0, 0.0, 0.0, 1.0, 0.0, 0.0, 1.0, 0.0, 0.0, 1.0, 0.0, 0.0, 1.0, -1.0, 0.0, 0.0, -1.0, 0.0, 0.0, -1.0, 0.0, 0.0, -1.0, -3.576e-06, -3.576e-06, -1.0, -3.576e-06, -3.576e-06, -1.0, -3.576e-06, -3.576e-06, -1.0, -3.576e-06, -3.576e-06, -1.0, -3.576e-06, -3.576e-06, -1.0, -3.576e-06, -3.576e-06, -1.0, 0.0, 0.0, -1.0, 0.0, 0.0, -1.0, 0.0, 0.0, 1.0, 0.0, -3.576e-06, 1.0, 0.0, -3.576e-06, 1.0, 0.0, -3.576e-06, 1.0, -1.788e-06, -1.788e-06, 1.0, -1.788e-06, -1.788e-06, 1.0, -1.788e-06, -1.788e-06, -1.0, 0.0, 3.576e-06, -1.0, 0.0, 3.576e-06, -1.0, 0.0, 3.576e-06, -1.0, 0.0, 3.576e-06, -1.0, 0.0, 3.576e-06, -1.0, 0.0, 3.576e-06, 1.0, 0.0, 0.0, 1.0, 0.0, 0.0, 1.0, 0.0, 0.0, 1.0, 0.0, 0.0, 1.0, 0.0, 0.0, 1.0, 0.0, 0.0, -1.0, 0.0, 0.0, -1.0, 0.0, 0.0, -1.0, 0.0, 0.0, -1.0, -3.576e-06, -3.576e-06, -1.0, -3.576e-06, -3.576e-06, -1.0, -3.576e-06, -3.576e-06, 1.0, 0.0, 0.0, 1.0, 0.0, 0.0, 1.0, 0.0, 0.0, 1.0, 0.0, 0.0, 1.0, 0.0, 0.0, 1.0, 0.0, 0.0, -1.0, -3.576e-06, -3.576e-06, -1.0, -3.576e-06, -3.576e-06, -1.0, -3.576e-06, -3.576e-06, -1.0, 0.0, 0.0, -1.0, 0.0, 0.0, -1.0, 0.0, 0.0, 1.0, 0.0, 0.0, 1.0, 0.0, 0.0, 1.0, 0.0, 0.0, 1.0, 0.0, 0.0, 1.0, 0.0, 0.0, 1.0, 0.0, 0.0, -1.0, 0.0, 3.576e-06, -1.0, 0.0, 3.576e-06, -1.0, 0.0, 3.576e-06, -1.0, 0.0, 3.576e-06, -1.0, 0.0, 3.576e-06, -1.0, 0.0, 3.576e-06, 1.0, -1.788e-06, 1.788e-06, 1.0, -1.788e-06, 1.788e-06, 1.0, -1.788e-06, 1.788e-06, 1.0, 0.0, 0.0, 1.0, 0.0, 0.0, 1.0, 0.0, 0.0, -1.0, 0.0, -3.576e-06, -1.0, 0.0, -3.576e-06, -1.0, 0.0, -3.576e-06, -1.0, 3.576e-06, -2.132e-13, -1.0, 3.576e-06, -2.132e-13, -1.0, 3.576e-06, -2.132e-13, -1.0, 3.576e-06, -2.132e-13, -1.0, 3.576e-06, -2.132e-13, -1.0, 3.576e-06, -2.132e-13, -1.0, 1.788e-06, -1.788e-06, -1.0, 1.788e-06, -1.788e-06, -1.0, 1.788e-06, -1.788e-06, -3.874e-07, -9.537e-07, -1.0, -3.874e-07, -9.537e-07, -1.0, -3.874e-07, -9.537e-07, -1.0, -1.907e-06, 0.0, -1.0, -1.907e-06, 0.0, -1.0, -1.907e-06, 0.0, -1.0, -1.0, 0.0, -3.576e-06, -1.0, 0.0, -3.576e-06, -1.0, 0.0, -3.576e-06, -1.0, 0.0, -3.576e-06, -1.0, 0.0, -3.576e-06, -1.0, 0.0, -3.576e-06, 2.712e-06, 0.0, -1.0, 2.712e-06, 0.0, -1.0, 2.712e-06, 0.0, -1.0, -3.815e-06, 0.0, -1.0, -3.815e-06, 0.0, -1.0, -3.815e-06, 0.0, -1.0, 0.0, 0.0, 1.0, 0.0, 0.0, 1.0, 0.0, 0.0, 1.0, 0.0, 0.0, 1.0, 0.0, 0.0, 1.0, 0.0, 0.0, 1.0, 0.0, 0.0, 1.0, 0.0, 0.0, 1.0, 0.0, 0.0, 1.0, 0.0, 0.0, 1.0, 0.0, 0.0, 1.0, 0.0, 0.0, 1.0, -2.712e-06, -1.907e-06, -1.0, -2.712e-06, -1.907e-06, -1.0, -2.712e-06, -1.907e-06, -1.0, -3.815e-06, 0.0, -1.0, -3.815e-06, 0.0, -1.0, -3.815e-06, 0.0, -1.0, 0.0, 0.0, 1.0, 0.0, 0.0, 1.0, 0.0, 0.0, 1.0, 0.0, 0.0, 1.0, 0.0, 0.0, 1.0, 0.0, 0.0, 1.0, 0.0, 0.0, -1.0, 0.0, 0.0, -1.0, 0.0, 0.0, -1.0, 1.907e-06, -1.907e-06, -1.0, 1.907e-06, -1.907e-06, -1.0, 1.907e-06, -1.907e-06, -1.0, 3.815e-06, 0.0, -1.0, 3.815e-06, 0.0, -1.0, 3.815e-06, 0.0, -1.0, 3.815e-06, 0.0, -1.0, 3.815e-06, 0.0, -1.0, 3.815e-06, 0.0, -1.0, -1.162e-06, 0.0, 1.0, -1.162e-06, 0.0, 1.0, -1.162e-06, 0.0, 1.0, 0.0, 0.0, 1.0, 0.0, 0.0, 1.0, 0.0, 0.0, 1.0, 1.0, 1.907e-06, -1.907e-06, 1.0, 1.907e-06, -1.907e-06, 1.0, 1.907e-06, -1.907e-06, 1.0, -1.907e-06, 1.907e-06, 1.0, -1.907e-06, 1.907e-06, 1.0, -1.907e-06, 1.907e-06, 0.0, 0.0, 1.0, 0.0, 0.0, 1.0, 0.0, 0.0, 1.0, 0.0, 0.0, 1.0, 0.0, 0.0, 1.0, 0.0, 0.0, 1.0, 1.0, 0.0, 0.0, 1.0, 0.0, 0.0, 1.0, 0.0, 0.0, 1.0, 1.907e-06, -1.907e-06, 1.0, 1.907e-06, -1.907e-06, 1.0, 1.907e-06, -1.907e-06, 0.0, 0.0, -1.0, 0.0, 0.0, -1.0, 0.0, 0.0, -1.0, 0.0, 0.0, -1.0, 0.0, 0.0, -1.0, 0.0, 0.0, -1.0, 0.0, 0.0, 1.0, 0.0, 0.0, 1.0, 0.0, 0.0, 1.0, 0.0, 0.0, 1.0, 0.0, 0.0, 1.0, 0.0, 0.0, 1.0, 0.0, -1.907e-06, -1.0, 0.0, -1.907e-06, -1.0, 0.0, -1.907e-06, -1.0, 0.0, -1.907e-06, -1.0, 0.0, -1.907e-06, -1.0, 0.0, -1.907e-06, -1.0, -1.0, 0.0, 0.0, -1.0, 0.0, 0.0, -1.0, 0.0, 0.0, -1.0, 0.0, 0.0, -1.0, 0.0, 0.0, -1.0, 0.0, 0.0, 1.0, 0.0, -1.907e-06, 1.0, 0.0, -1.907e-06, 1.0, 0.0, -1.907e-06, 1.0, 0.0, -1.907e-06, 1.0, 0.0, -1.907e-06, 1.0, 0.0, -1.907e-06, 0.0, 0.0, 1.0, 0.0, 0.0, 1.0, 0.0, 0.0, 1.0, 0.0, 0.0, 1.0, 0.0, 0.0, 1.0, 0.0, 0.0, 1.0, -1.0, 0.0, 0.0, -1.0, 0.0, 0.0, -1.0, 0.0, 0.0, -1.0, 0.0, 0.0, -1.0, 0.0, 0.0, -1.0, 0.0, 0.0, 1.0, 0.0, 0.0, 1.0, 0.0, 0.0, 1.0, 0.0, 0.0, 1.0, 0.0, 0.0, 1.0, 0.0, 0.0, 1.0, 0.0, 0.0, -1.0, 0.0, -3.815e-06, -1.0, 0.0, -3.815e-06, -1.0, 0.0, -3.815e-06, -1.0, 0.0, -3.815e-06, -1.0, 0.0, -3.815e-06, -1.0, 0.0, -3.815e-06, 1.0, 0.0, 0.0, 1.0, 0.0, 0.0, 1.0, 0.0, 0.0, 1.0, 0.0, 0.0, 1.0, 0.0, 0.0, 1.0, 0.0, 0.0, 1.0, -1.907e-06, 1.907e-06, 1.0, -1.907e-06, 1.907e-06, 1.0, -1.907e-06, 1.907e-06, 1.0, 0.0, 0.0, 1.0, 0.0, 0.0, 1.0, 0.0, 0.0, -3.815e-06, 0.0, -1.0, -3.815e-06, 0.0, -1.0, -3.815e-06, 0.0, -1.0, 0.0, -1.907e-06, -1.0, 0.0, -1.907e-06, -1.0, 0.0, -1.907e-06, -1.0, 0.0, 0.0, -1.0, 0.0, 0.0, -1.0, 0.0, 0.0, -1.0, 3.815e-06, -3.815e-06, -1.0, 3.815e-06, -3.815e-06, -1.0, 3.815e-06, -3.815e-06, -1.0, 0.0, 0.0, 1.0, 0.0, 0.0, 1.0, 0.0, 0.0, 1.0, 0.0, 0.0, 1.0, 0.0, 0.0, 1.0, 0.0, 0.0, 1.0, 0.0, 0.0, 1.0, 0.0, 0.0, 1.0, 0.0, 0.0, 1.0, 0.0, 0.0, 1.0, 0.0, 0.0, 1.0, 0.0, 0.0, 1.0, 0.0, -1.907e-06, -1.0, 0.0, -1.907e-06, -1.0, 0.0, -1.907e-06, -1.0, -1.907e-06, 0.0, -1.0, -1.907e-06, 0.0, -1.0, -1.907e-06, 0.0, -1.0, -1.0, 0.0, -1.907e-06, -1.0, 0.0, -1.907e-06, -1.0, 0.0, -1.907e-06, -1.0, 1.907e-06, -1.137e-13, -1.0, 1.907e-06, -1.137e-13, -1.0, 1.907e-06, -1.137e-13, 0.0, 0.0, 1.0, 0.0, 0.0, 1.0, 0.0, 0.0, 1.0, 0.0, 0.0, 1.0, 0.0, 0.0, 1.0, 0.0, 0.0, 1.0, -1.0, 1.907e-06, -5.684e-14, -1.0, 1.907e-06, -5.684e-14, -1.0, 1.907e-06, -5.684e-14, -1.0, 0.0, -1.907e-06, -1.0, 0.0, -1.907e-06, -1.0, 0.0, -1.907e-06, 0.0, -3.815e-06, -1.0, 0.0, -3.815e-06, -1.0, 0.0, -3.815e-06, -1.0, -3.815e-06, 0.0, -1.0, -3.815e-06, 0.0, -1.0, -3.815e-06, 0.0, -1.0, 0.0, 0.0, 1.0, 0.0, 0.0, 1.0, 0.0, 0.0, 1.0, 0.0, 0.0, 1.0, 0.0, 0.0, 1.0, 0.0, 0.0, 1.0, 1.907e-06, 0.0, -1.0, 1.907e-06, 0.0, -1.0, 1.907e-06, 0.0, -1.0, 0.0, 1.907e-06, -1.0, 0.0, 1.907e-06, -1.0, 0.0, 1.907e-06, -1.0, 0.0, 0.0, 1.0, 0.0, 0.0, 1.0, 0.0, 0.0, 1.0, 0.0, 0.0, 1.0, 0.0, 0.0, 1.0, 0.0, 0.0, 1.0, 0.0, 0.0, -1.0, 0.0, 0.0, -1.0, 0.0, 0.0, -1.0, 1.907e-06, -1.907e-06, -1.0, 1.907e-06, -1.907e-06, -1.0, 1.907e-06, -1.907e-06, -1.0, -5.066e-07, 0.0, 1.0, -5.066e-07, 0.0, 1.0, -5.066e-07, 0.0, 1.0, 0.0, 0.0, 1.0, 0.0, 0.0, 1.0, 0.0, 0.0, 1.0, -1.907e-06, 1.907e-06, -1.0, -1.907e-06, 1.907e-06, -1.0, -1.907e-06, 1.907e-06, -1.0, 1.907e-06, -1.907e-06, -1.0, 1.907e-06, -1.907e-06, -1.0, 1.907e-06, -1.907e-06, -1.0, 0.0, 0.0, 1.0, 0.0, 0.0, 1.0, 0.0, 0.0, 1.0, 0.0, 0.0, 1.0, 0.0, 0.0, 1.0, 0.0, 0.0, 1.0, -1.0, 1.907e-06, 1.907e-06, -1.0, 1.907e-06, 1.907e-06, -1.0, 1.907e-06, 1.907e-06, -1.0, 0.0, 0.0, -1.0, 0.0, 0.0, -1.0, 0.0, 0.0, -1.0, 0.0, -3.815e-06, -1.0, 0.0, -3.815e-06, -1.0, 0.0, -3.815e-06, -1.0, 3.815e-06, -2.274e-13, -1.0, 3.815e-06, -2.274e-13, -1.0, 3.815e-06, -2.274e-13, -1.0, 3.815e-06, 3.815e-06, -1.0, 3.815e-06, 3.815e-06, -1.0, 3.815e-06, 3.815e-06, -1.0, -3.815e-06, -3.815e-06, -1.0, -3.815e-06, -3.815e-06, -1.0, -3.815e-06, -3.815e-06, -1.0, -3.815e-06, 2.274e-13, -1.0, -3.815e-06, 2.274e-13, -1.0, -3.815e-06, 2.274e-13, -1.0, 0.0, 3.815e-06, -1.0, 0.0, 3.815e-06, -1.0, 0.0, 3.815e-06, -1.0, 0.0, -3.815e-06, -1.0, 0.0, -3.815e-06, -1.0, 0.0, -3.815e-06, -1.0, 1.907e-06, -1.907e-06, -1.0, 1.907e-06, -1.907e-06, -1.0, 1.907e-06, -1.907e-06, 0.0, -1.907e-06, -1.0, 0.0, -1.907e-06, -1.0, 0.0, -1.907e-06, -1.0, 0.0, -1.907e-06, -1.0, 0.0, -1.907e-06, -1.0, 0.0, -1.907e-06, -1.0, -1.0, 0.0, -1.907e-06, -1.0, 0.0, -1.907e-06, -1.0, 0.0, -1.907e-06, -1.0, 1.907e-06, 0.0, -1.0, 1.907e-06, 0.0, -1.0, 1.907e-06, 0.0, 1.0, -1.907e-06, 1.137e-13, 1.0, -1.907e-06, 1.137e-13, 1.0, -1.907e-06, 1.137e-13, 1.0, 0.0, -1.907e-06, 1.0, 0.0, -1.907e-06, 1.0, 0.0, -1.907e-06, 0.0, 0.0, 1.0, 0.0, 0.0, 1.0, 0.0, 0.0, 1.0, 0.0, 0.0, 1.0, 0.0, 0.0, 1.0, 0.0, 0.0, 1.0, -1.0, 1.907e-06, 1.907e-06, -1.0, 1.907e-06, 1.907e-06, -1.0, 1.907e-06, 1.907e-06, -1.0, 0.0, 0.0, -1.0, 0.0, 0.0, -1.0, 0.0, 0.0, 1.0, 0.0, -1.907e-06, 1.0, 0.0, -1.907e-06, 1.0, 0.0, -1.907e-06, 1.0, -1.907e-06, 0.0, 1.0, -1.907e-06, 0.0, 1.0, -1.907e-06, 0.0, 0.0, 0.0, 1.0, 0.0, 0.0, 1.0, 0.0, 0.0, 1.0, 3.815e-06, 0.0, 1.0, 3.815e-06, 0.0, 1.0, 3.815e-06, 0.0, 1.0, -1.0, 0.0, -3.815e-06, -1.0, 0.0, -3.815e-06, -1.0, 0.0, -3.815e-06, -1.0, 3.815e-06, -2.274e-13, -1.0, 3.815e-06, -2.274e-13, -1.0, 3.815e-06, -2.274e-13, 1.0, 0.0, 0.0, 1.0, 0.0, 0.0, 1.0, 0.0, 0.0, 1.0, 0.0, 0.0, 1.0, 0.0, 0.0, 1.0, 0.0, 0.0, -1.0, 3.815e-06, -1.137e-13, -1.0, 3.815e-06, -1.137e-13, -1.0, 3.815e-06, -1.137e-13, -1.0, 0.0, -3.815e-06, -1.0, 0.0, -3.815e-06, -1.0, 0.0, -3.815e-06, 1.0, 0.0, 0.0, 1.0, 0.0, 0.0, 1.0, 0.0, 0.0, 1.0, 0.0, 0.0, 1.0, 0.0, 0.0, 1.0, 0.0, 0.0, -1.0, 0.0, 3.815e-06, -1.0, 0.0, 3.815e-06, -1.0, 0.0, 3.815e-06, -1.0, 0.0, 3.815e-06, -1.0, 0.0, 3.815e-06, -1.0, 0.0, 3.815e-06, 1.0, 0.0, 0.0, 1.0, 0.0, 0.0, 1.0, 0.0, 0.0, 1.0, 0.0, 0.0, 1.0, 0.0, 0.0, 1.0, 0.0, 0.0, -1.0, 0.0, -3.815e-06, -1.0, 0.0, -3.815e-06, -1.0, 0.0, -3.815e-06, -1.0, 3.815e-06, -2.274e-13, -1.0, 3.815e-06, -2.274e-13, -1.0, 3.815e-06, -2.274e-13, 1.0, 0.0, 0.0, 1.0, 0.0, 0.0, 1.0, 0.0, 0.0, 1.0, 0.0, 0.0, 1.0, 0.0, 0.0, 1.0, 0.0, 0.0, -1.0, 3.815e-06, 1.907e-06, -1.0, 3.815e-06, 1.907e-06, -1.0, 3.815e-06, 1.907e-06, -1.0, -1.907e-06, -3.815e-06, -1.0, -1.907e-06, -3.815e-06, -1.0, -1.907e-06, -3.815e-06, 1.0, 0.0, 0.0, 1.0, 0.0, 0.0, 1.0, 0.0, 0.0, 1.0, 0.0, 0.0, 1.0, 0.0, 0.0, 1.0, 0.0, 0.0, 1.0, 0.0, -1.907e-06, 1.0, 0.0, -1.907e-06, 1.0, 0.0, -1.907e-06, 1.0, 0.0, -1.907e-06, 1.0, 0.0, -1.907e-06, 1.0, 0.0, -1.907e-06, 1.0, 0.0, 0.0, 1.0, 0.0, 0.0, 1.0, 0.0, 0.0, 1.0, 0.0, 0.0, 1.0, 0.0, 0.0, 1.0, 0.0, 0.0, 1.0, 0.0, 0.0, 1.0, 0.0, 0.0, 1.0, 0.0, 0.0, 1.0, 0.0, 0.0, 1.0, 0.0, 0.0, 1.0, 0.0, 0.0, 1.0, -3.815e-06, 3.815e-06, 1.0, -3.815e-06, 3.815e-06, 1.0, -3.815e-06, 3.815e-06, 1.0, 0.0, 0.0, 1.0, 0.0, 0.0, 1.0, 0.0, 0.0, 1.0, -1.907e-06, -1.907e-06, 1.0, -1.907e-06, -1.907e-06, 1.0, -1.907e-06, -1.907e-06, 1.0, -3.815e-06, 0.0, 1.0, -3.815e-06, 0.0, 1.0, -3.815e-06, 0.0, 1.907e-06, -1.907e-06, -1.0, 1.907e-06, -1.907e-06, -1.0, 1.907e-06, -1.907e-06, -1.0, -1.907e-06, 1.907e-06, -1.0, -1.907e-06, 1.907e-06, -1.0, -1.907e-06, 1.907e-06, -1.0, 0.0, 0.0, 1.0, 0.0, 0.0, 1.0, 0.0, 0.0, 1.0, 0.0, 0.0, 1.0, 0.0, 0.0, 1.0, 0.0, 0.0, 1.0, 0.0, 0.0, -1.0, 0.0, 0.0, -1.0, 0.0, 0.0, -1.0, -3.815e-06, 3.815e-06, -1.0, -3.815e-06, 3.815e-06, -1.0, -3.815e-06, 3.815e-06, -1.0, 0.0, 0.0, 1.0, 0.0, 0.0, 1.0, 0.0, 0.0, 1.0, 0.0, 0.0, 1.0, 0.0, 0.0, 1.0, 0.0, 0.0, 1.0, -1.907e-06, 1.907e-06, -1.0, -1.907e-06, 1.907e-06, -1.0, -1.907e-06, 1.907e-06, -1.0, 0.0, 0.0, -1.0, 0.0, 0.0, -1.0, 0.0, 0.0, -1.0, 0.0, 0.0, 1.0, 0.0, 0.0, 1.0, 0.0, 0.0, 1.0, 0.0, 0.0, 1.0, 0.0, 0.0, 1.0, 0.0, 0.0, 1.0, -3.815e-06, 3.815e-06, -1.0, -3.815e-06, 3.815e-06, -1.0, -3.815e-06, 3.815e-06, -1.0, 3.815e-06, -3.815e-06, -1.0, 3.815e-06, -3.815e-06, -1.0, 3.815e-06, -3.815e-06, -1.0, 0.0, 0.0, 1.0, 0.0, 0.0, 1.0, 0.0, 0.0, 1.0, 0.0, 0.0, 1.0, 0.0, 0.0, 1.0, 0.0, 0.0, 1.0, 0.0, 0.0, -1.0, 0.0, 0.0, -1.0, 0.0, 0.0, -1.0, 0.0, 0.0, -1.0, 0.0, 0.0, -1.0, 0.0, 0.0, -1.0, -1.0, 0.0, 0.0, -1.0, 0.0, 0.0, -1.0, 0.0, 0.0, -1.0, 0.0, 0.0, -1.0, 0.0, 0.0, -1.0, 0.0, 0.0, 1.0, -3.815e-06, 2.274e-13, 1.0, -3.815e-06, 2.274e-13, 1.0, -3.815e-06, 2.274e-13, 1.0, -1.907e-06, -1.907e-06, 1.0, -1.907e-06, -1.907e-06, 1.0, -1.907e-06, -1.907e-06, 0.0, 0.0, 1.0, 0.0, 0.0, 1.0, 0.0, 0.0, 1.0, 0.0, 0.0, 1.0, 0.0, 0.0, 1.0, 0.0, 0.0, 1.0, -1.0, 0.0, -3.815e-06, -1.0, 0.0, -3.815e-06, -1.0, 0.0, -3.815e-06, -1.0, 3.815e-06, -2.274e-13, -1.0, 3.815e-06, -2.274e-13, -1.0, 3.815e-06, -2.274e-13, 1.0, 0.0, -3.815e-06, 1.0, 0.0, -3.815e-06, 1.0, 0.0, -3.815e-06, 1.0, -3.815e-06, 0.0, 1.0, -3.815e-06, 0.0, 1.0, -3.815e-06, 0.0, -1.0, 3.815e-06, -1.137e-13, -1.0, 3.815e-06, -1.137e-13, -1.0, 3.815e-06, -1.137e-13, -1.0, 3.815e-06, -2.274e-13, -1.0, 3.815e-06, -2.274e-13, -1.0, 3.815e-06, -2.274e-13, 1.0, 0.0, 0.0, 1.0, 0.0, 0.0, 1.0, 0.0, 0.0, 1.0, 0.0, 0.0, 1.0, 0.0, 0.0, 1.0, 0.0, 0.0, -1.0, 3.815e-06, -1.137e-13, -1.0, 3.815e-06, -1.137e-13, -1.0, 3.815e-06, -1.137e-13, -1.0, 0.0, -3.815e-06, -1.0, 0.0, -3.815e-06, -1.0, 0.0, -3.815e-06, 1.0, 0.0, 0.0, 1.0, 0.0, 0.0, 1.0, 0.0, 0.0, 1.0, 0.0, 0.0, 1.0, 0.0, 0.0, 1.0, 0.0, 0.0, -1.0, 0.0, 0.0, -1.0, 0.0, 0.0, -1.0, 0.0, 0.0, -1.0, 1.907e-06, 1.907e-06, -1.0, 1.907e-06, 1.907e-06, -1.0, 1.907e-06, 1.907e-06, 2.772e-06, -1.907e-06, -1.0, 2.772e-06, -1.907e-06, -1.0, 2.772e-06, -1.907e-06, -1.0, -3.815e-06, 3.815e-06, -1.0, -3.815e-06, 3.815e-06, -1.0, -3.815e-06, 3.815e-06, -1.0, 0.0, 0.0, 1.0, 0.0, 0.0, 1.0, 0.0, 0.0, 1.0, 0.0, 0.0, 1.0, 0.0, 0.0, 1.0, 0.0, 0.0, 1.0, 1.0, 0.0, -1.907e-06, 1.0, 0.0, -1.907e-06, 1.0, 0.0, -1.907e-06, 1.0, 1.907e-06, -3.815e-06, 1.0, 1.907e-06, -3.815e-06, 1.0, 1.907e-06, -3.815e-06, 2.712e-06, -3.815e-06, -1.0, 2.712e-06, -3.815e-06, -1.0, 2.712e-06, -3.815e-06, -1.0, -1.907e-06, 0.0, -1.0, -1.907e-06, 0.0, -1.0, -1.907e-06, 0.0, -1.0, 0.0, 0.0, 1.0, 0.0, 0.0, 1.0, 0.0, 0.0, 1.0, 0.0, 0.0, 1.0, 0.0, 0.0, 1.0, 0.0, 0.0, 1.0, 1.907e-06, 0.0, -1.0, 1.907e-06, 0.0, -1.0, 1.907e-06, 0.0, -1.0, 0.0, 1.907e-06, -1.0, 0.0, 1.907e-06, -1.0, 0.0, 1.907e-06, -1.0, 1.0, 1.907e-06, -1.907e-06, 1.0, 1.907e-06, -1.907e-06, 1.0, 1.907e-06, -1.907e-06, 1.0, 0.0, 0.0, 1.0, 0.0, 0.0, 1.0, 0.0, 0.0, 1.043e-06, 3.815e-06, -1.0, 1.043e-06, 3.815e-06, -1.0, 1.043e-06, 3.815e-06, -1.0, 0.0, 1.907e-06, -1.0, 0.0, 1.907e-06, -1.0, 0.0, 1.907e-06, -1.0, -2.712e-06, 0.0, 1.0, -2.712e-06, 0.0, 1.0, -2.712e-06, 0.0, 1.0, 0.0, 0.0, 1.0, 0.0, 0.0, 1.0, 0.0, 0.0, 1.0, -3.815e-06, 1.907e-06, -1.0, -3.815e-06, 1.907e-06, -1.0, -3.815e-06, 1.907e-06, -1.0, -1.907e-06, 0.0, -1.0, -1.907e-06, 0.0, -1.0, -1.907e-06, 0.0, -1.0, 0.0, 0.0, 1.0, 0.0, 0.0, 1.0, 0.0, 0.0, 1.0, 0.0, 0.0, 1.0, 0.0, 0.0, 1.0, 0.0, 0.0, 1.0, 0.0, 0.0, 1.0, 0.0, 0.0, 1.0, 0.0, 0.0, 1.0, 0.0, 0.0, 1.0, 0.0, 0.0, 1.0, 0.0, 0.0, 1.0, -1.907e-06, 1.907e-06, -1.0, -1.907e-06, 1.907e-06, -1.0, -1.907e-06, 1.907e-06, -1.0, 1.907e-06, -1.907e-06, -1.0, 1.907e-06, -1.907e-06, -1.0, 1.907e-06, -1.907e-06, -1.0, 0.0, 1.907e-06, -1.0, 0.0, 1.907e-06, -1.0, 0.0, 1.907e-06, -1.0, 0.0, -1.907e-06, -1.0, 0.0, -1.907e-06, -1.0, 0.0, -1.907e-06, -1.0, 0.0, 0.0, 1.0, 0.0, 0.0, 1.0, 0.0, 0.0, 1.0, 0.0, 0.0, 1.0, 0.0, 0.0, 1.0, 0.0, 0.0, 1.0, 1.0, 0.0, -1.907e-06, 1.0, 0.0, -1.907e-06, 1.0, 0.0, -1.907e-06, 1.0, 0.0, -1.907e-06, 1.0, 0.0, -1.907e-06, 1.0, 0.0, -1.907e-06, 8.643e-07, 0.0, -1.0, 8.643e-07, 0.0, -1.0, 8.643e-07, 0.0, -1.0, 1.907e-06, 0.0, -1.0, 1.907e-06, 0.0, -1.0, 1.907e-06, 0.0, -1.0, 0.0, 0.0, 1.0, 0.0, 0.0, 1.0, 0.0, 0.0, 1.0, 0.0, 0.0, 1.0, 0.0, 0.0, 1.0, 0.0, 0.0, 1.0, 0.0, 0.0, 1.0, 0.0, 0.0, 1.0, 0.0, 0.0, 1.0, 0.0, 0.0, 1.0, 0.0, 0.0, 1.0, 0.0, 0.0, 1.0, 0.0, -1.907e-06, -1.0, 0.0, -1.907e-06, -1.0, 0.0, -1.907e-06, -1.0, -1.907e-06, 0.0, -1.0, -1.907e-06, 0.0, -1.0, -1.907e-06, 0.0, -1.0, -1.0, 0.0, -1.907e-06, -1.0, 0.0, -1.907e-06, -1.0, 0.0, -1.907e-06, -1.0, 1.907e-06, -1.137e-13, -1.0, 1.907e-06, -1.137e-13, -1.0, 1.907e-06, -1.137e-13, -1.043e-06, -1.907e-06, -1.0, -1.043e-06, -1.907e-06, -1.0, -1.043e-06, -1.907e-06, -1.0, 0.0, -3.815e-06, -1.0, 0.0, -3.815e-06, -1.0, 0.0, -3.815e-06, -1.0, 0.0, 0.0, 1.0, 0.0, 0.0, 1.0, 0.0, 0.0, 1.0, 0.0, 0.0, 1.0, 0.0, 0.0, 1.0, 0.0, 0.0, 1.0, 0.0, 0.0, -1.0, 0.0, 0.0, -1.0, 0.0, 0.0, -1.0, 0.0, 0.0, -1.0, 0.0, 0.0, -1.0, 0.0, 0.0, -1.0, 0.0, 0.0, 1.0, 0.0, 0.0, 1.0, 0.0, 0.0, 1.0, 0.0, 0.0, 1.0, 0.0, 0.0, 1.0, 0.0, 0.0, 1.0, -5.066e-07, 0.0, 1.0, -5.066e-07, 0.0, 1.0, -5.066e-07, 0.0, 1.0, 0.0, 0.0, 1.0, 0.0, 0.0, 1.0, 0.0, 0.0, 1.0, 1.907e-06, 0.0, -1.0, 1.907e-06, 0.0, -1.0, 1.907e-06, 0.0, -1.0, 0.0, 1.907e-06, -1.0, 0.0, 1.907e-06, -1.0, 0.0, 1.907e-06, -1.0, 1.043e-06, -3.815e-06, -1.0, 1.043e-06, -3.815e-06, -1.0, 1.043e-06, -3.815e-06, -1.0, 0.0, 0.0, -1.0, 0.0, 0.0, -1.0, 0.0, 0.0, -1.0, 2.712e-06, 0.0, 1.0, 2.712e-06, 0.0, 1.0, 2.712e-06, 0.0, 1.0, 0.0, 0.0, 1.0, 0.0, 0.0, 1.0, 0.0, 0.0, 1.0, -1.0, 0.0, -3.815e-06, -1.0, 0.0, -3.815e-06, -1.0, 0.0, -3.815e-06, -1.0, 3.815e-06, -2.274e-13, -1.0, 3.815e-06, -2.274e-13, -1.0, 3.815e-06, -2.274e-13, 0.0, 0.0, 1.0, 0.0, 0.0, 1.0, 0.0, 0.0, 1.0, 0.0, 0.0, 1.0, 0.0, 0.0, 1.0, 0.0, 0.0, 1.0, -1.0, 3.815e-06, -1.137e-13, -1.0, 3.815e-06, -1.137e-13, -1.0, 3.815e-06, -1.137e-13, -1.0, 3.815e-06, 0.0, -1.0, 3.815e-06, 0.0, -1.0, 3.815e-06, 0.0, -1.0, 3.815e-06, 3.815e-06, -1.0, 3.815e-06, 3.815e-06, -1.0, 3.815e-06, 3.815e-06, -1.0, 0.0, 0.0, -1.0, 0.0, 0.0, -1.0, 0.0, 0.0, -1.0, 0.0, -3.815e-06, -1.0, 0.0, -3.815e-06, -1.0, 0.0, -3.815e-06, -1.0, 3.815e-06, -2.274e-13, -1.0, 3.815e-06, -2.274e-13, -1.0, 3.815e-06, -2.274e-13, -1.0, 3.815e-06, 3.815e-06, -1.0, 3.815e-06, 3.815e-06, -1.0, 3.815e-06, 3.815e-06, -1.0, 0.0, 0.0, -1.0, 0.0, 0.0, -1.0, 0.0, 0.0, -1.0, 0.0, -3.815e-06, -1.0, 0.0, -3.815e-06, -1.0, 0.0, -3.815e-06, -1.0, 3.815e-06, 0.0, -1.0, 3.815e-06, 0.0, -1.0, 3.815e-06, 0.0, -1.0, 3.815e-06, -2.274e-13, -1.0, 3.815e-06, -2.274e-13, -1.0, 3.815e-06, -2.274e-13, -1.0, 0.0, -3.815e-06, -1.0, 0.0, -3.815e-06, -1.0, 0.0, -3.815e-06, -1.907e-06, 1.907e-06, -1.0, -1.907e-06, 1.907e-06, -1.0, -1.907e-06, 1.907e-06, -1.0, 0.0, 0.0, -1.0, 0.0, 0.0, -1.0, 0.0, 0.0, -1.0, -1.0, 0.0, -3.815e-06, -1.0, 0.0, -3.815e-06, -1.0, 0.0, -3.815e-06, -1.0, 3.815e-06, 0.0, -1.0, 3.815e-06, 0.0, -1.0, 3.815e-06, 0.0, 1.0, 0.0, -3.815e-06, 1.0, 0.0, -3.815e-06, 1.0, 0.0, -3.815e-06, 1.0, -1.907e-06, -1.907e-06, 1.0, -1.907e-06, -1.907e-06, 1.0, -1.907e-06, -1.907e-06, 0.0, 0.0, 1.0, 0.0, 0.0, 1.0, 0.0, 0.0, 1.0, 0.0, 0.0, 1.0, 0.0, 0.0, 1.0, 0.0, 0.0, 1.0, -1.0, 3.815e-06, -2.274e-13, -1.0, 3.815e-06, -2.274e-13, -1.0, 3.815e-06, -2.274e-13, -1.0, 3.815e-06, -2.274e-13, -1.0, 3.815e-06, -2.274e-13, -1.0, 3.815e-06, -2.274e-13, 1.0, 0.0, 0.0, 1.0, 0.0, 0.0, 1.0, 0.0, 0.0, 1.0, 0.0, 0.0, 1.0, 0.0, 0.0, 1.0, 0.0, 0.0, -1.0, 3.815e-06, -1.137e-13, -1.0, 3.815e-06, -1.137e-13, -1.0, 3.815e-06, -1.137e-13, -1.0, 3.815e-06, -2.274e-13, -1.0, 3.815e-06, -2.274e-13, -1.0, 3.815e-06, -2.274e-13, 1.0, 3.815e-06, -1.137e-13, 1.0, 3.815e-06, -1.137e-13, 1.0, 3.815e-06, -1.137e-13, 1.0, 0.0, 3.815e-06, 1.0, 0.0, 3.815e-06, 1.0, 0.0, 3.815e-06, -1.0, 3.815e-06, -1.137e-13, -1.0, 3.815e-06, -1.137e-13, -1.0, 3.815e-06, -1.137e-13, -1.0, 1.907e-06, -1.907e-06, -1.0, 1.907e-06, -1.907e-06, -1.0, 1.907e-06, -1.907e-06, 1.0, 0.0, 0.0, 1.0, 0.0, 0.0, 1.0, 0.0, 0.0, 1.0, 3.815e-06, -3.815e-06, 1.0, 3.815e-06, -3.815e-06, 1.0, 3.815e-06, -3.815e-06, 1.0, -3.815e-06, 3.815e-06, 1.0, -3.815e-06, 3.815e-06, 1.0, -3.815e-06, 3.815e-06, 1.0, 0.0, 0.0, 1.0, 0.0, 0.0, 1.0, 0.0, 0.0, -1.0, 3.815e-06, -2.274e-13, -1.0, 3.815e-06, -2.274e-13, -1.0, 3.815e-06, -2.274e-13, -1.0, 0.0, -3.815e-06, -1.0, 0.0, -3.815e-06, -1.0, 0.0, -3.815e-06, 1.0, 3.815e-06, -3.815e-06, 1.0, 3.815e-06, -3.815e-06, 1.0, 3.815e-06, -3.815e-06, 1.0, -3.815e-06, 3.815e-06, 1.0, -3.815e-06, 3.815e-06, 1.0, -3.815e-06, 3.815e-06, -1.0, 3.815e-06, 1.907e-06, -1.0, 3.815e-06, 1.907e-06, -1.0, 3.815e-06, 1.907e-06, -1.0, 0.0, -1.907e-06, -1.0, 0.0, -1.907e-06, -1.0, 0.0, -1.907e-06, 1.0, 0.0, 0.0, 1.0, 0.0, 0.0, 1.0, 0.0, 0.0, 1.0, 3.815e-06, -3.815e-06, 1.0, 3.815e-06, -3.815e-06, 1.0, 3.815e-06, -3.815e-06, 1.0, 0.0, 0.0, 1.0, 0.0, 0.0, 1.0, 0.0, 0.0, 1.0, 0.0, 0.0, 1.0, 0.0, 0.0, 1.0, 0.0, 0.0, 1.0, 0.0, 0.0, 1.0, 0.0, 0.0, 1.0, 0.0, 0.0, 1.0, 0.0, 0.0, 1.0, 0.0, 0.0, 1.0, 0.0, 0.0, 1.0, 0.0, 0.0, 1.0, 0.0, 0.0, 1.0, 0.0, 0.0, 1.0, 0.0, 0.0, 1.0, 0.0, 0.0, 1.0, 0.0, 0.0, 1.0, 0.0, 0.0, 1.0, 0.0, 0.0, 1.0, 0.0, 0.0, 1.0, 0.0, 0.0, 1.0, 0.0, 0.0, 1.0, 0.0, 0.0, 1.0, -3.815e-06, 3.815e-06, 1.0, -3.815e-06, 3.815e-06, 1.0, -3.815e-06, 3.815e-06, 1.0, 0.0, 0.0, 1.0, 0.0, 0.0, 1.0, 0.0, 0.0, 1.0, -3.815e-06, 2.274e-13, 1.0, -3.815e-06, 2.274e-13, 1.0, -3.815e-06, 2.274e-13, 1.0, -3.815e-06, 2.274e-13, 1.0, -3.815e-06, 2.274e-13, 1.0, -3.815e-06, 2.274e-13, 1.0, 0.0, -3.815e-06, 1.0, 0.0, -3.815e-06, 1.0, 0.0, -3.815e-06, 1.0, -3.815e-06, 0.0, 1.0, -3.815e-06, 0.0, 1.0, -3.815e-06, 0.0, 1.0, -3.815e-06, 3.815e-06, 1.0, -3.815e-06, 3.815e-06, 1.0, -3.815e-06, 3.815e-06, 1.0, 0.0, 0.0, 1.0, 0.0, 0.0, 1.0, 0.0, 0.0, 1.0, 0.0, -3.815e-06, 1.0, 0.0, -3.815e-06, 1.0, 0.0, -3.815e-06, 1.0, -3.815e-06, 2.274e-13, 1.0, -3.815e-06, 2.274e-13, 1.0, -3.815e-06, 2.274e-13, 3.874e-07, 0.0, -1.0, 3.874e-07, 0.0, -1.0, 3.874e-07, 0.0, -1.0, 9.537e-07, 0.0, -1.0, 9.537e-07, 0.0, -1.0, 9.537e-07, 0.0, -1.0])] * 3)])

# ---- objects
ob_camera = bpy.data.objects.new('Camera', cam_camera)
ob_cube = bpy.data.objects.new('Cube', me_cube)
ob_cube_001 = bpy.data.objects.new('Cube.001', me_cube_001)

# ---- transforms, parenting, visibility, modifiers, constraints
ob_camera.location = (0.0, -15.0, 0.0)
ob_camera.rotation_euler = (1.571, 0.0, 0.0)
ob_camera.lock_rotations_4d = False
ob_camera.empty_display_type = 'ARROWS'
ob_camera.color = (0.0, 0.0, 0.0, 0.0)
ob_camera.display_type = 'WIRE'
ob_camera.lineart.crease_threshold = 0.0
ob_cube.location = (-5.0, -5.0, 0.0)
ob_cube.rotation_euler = (1.571, -0.0, 0.0)
ob_cube_001.location = (0.0, 0.0, 0.0)
ob_cube_001.rotation_euler = (1.571, -0.0, 0.0)
ob_cube_001.scale = (1.0, 1.0, -1.0)

# ---- collection membership
col_collection.objects.link(ob_camera)
col_collection.objects.link(ob_cube)
col_collection.objects.link(ob_cube_001)

# ---- scene / render settings (as saved in the file)
scene.camera = ob_camera
scene.frame_start = 1; scene.frame_end = 250; scene.frame_set(1)
scene.render.engine = 'BLENDER_WORKBENCH'
scene.render.resolution_x = 320
scene.render.resolution_y = 240
scene.cycles.sampling_pattern = 'TABULATED_SOBOL'
scene.cycles.use_light_tree = False
scene.view_settings.view_transform = 'Filmic'
bpy.context.view_layer.update()

# ---- added for rendering (the .blend has no usable light): sun
light_auto_sun = bpy.data.lights.new('AutoSun', 'SUN')
light_auto_sun.energy = 3.0
light_auto_sun.angle = 0.0523599
ob_auto_sun = bpy.data.objects.new('AutoSun', light_auto_sun)
scene.collection.objects.link(ob_auto_sun)
ob_auto_sun.rotation_euler = (0.872665, 0.174533, 0.523599)
bpy.context.view_layer.update()

